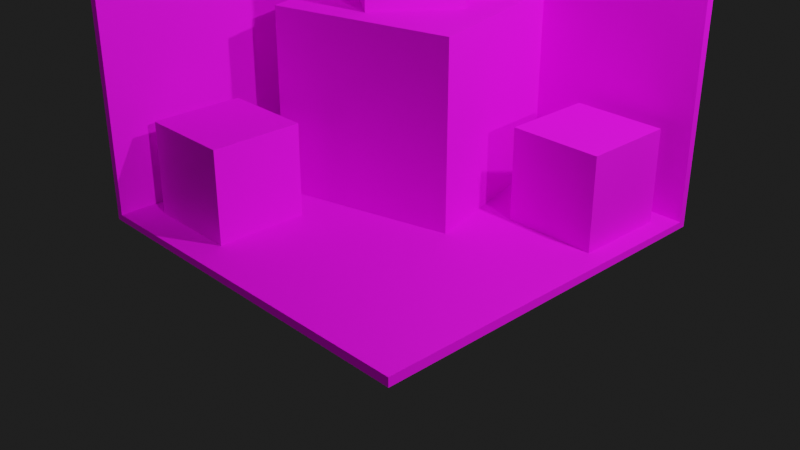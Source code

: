 # Source: TexelDensity_Test.blend  (saved by Blender 2.93.20; exported with 4.5.12 LTS)
import bpy
from mathutils import Matrix  # noqa: F401  (used for matrix-valued properties, if any)

bpy.ops.wm.read_factory_settings(use_empty=True)
scene = bpy.context.scene
scene.name = 'Scene'

# ---- collections
col_collection = bpy.data.collections.new('Collection'); scene.collection.children.link(col_collection)
col_mesh = bpy.data.collections.new('Mesh'); scene.collection.children.link(col_mesh)
col_rig = bpy.data.collections.new('Rig'); scene.collection.children.link(col_rig)
col_collision = bpy.data.collections.new('Collision'); scene.collection.children.link(col_collision)
col_extras = bpy.data.collections.new('Extras'); scene.collection.children.link(col_extras)

# ---- images (referenced by path relative to the original .blend; pixels are not part of the script)
import os
ASSET_DIR = os.environ.get("B2B_ASSET_DIR", "")  # directory of the original .blend (textures are referenced by path, not embedded)
HERE = os.path.dirname(os.path.abspath(__file__))  # packed textures are extracted next to this script under _unpacked/

def load_image(name, relpath, width, height, colorspace="sRGB"):
    """Load a texture the original file referenced (path relative to the .blend, or extracted next to this script)."""
    p = next((c for c in (os.path.join(HERE, relpath), os.path.join(ASSET_DIR, relpath)) if relpath and os.path.exists(c)), "")
    if p:
        img = bpy.data.images.load(p, check_existing=True)
        img.name = name
    else:  # same state as the original file: an image datablock whose file is absent (Cycles renders it pink)
        img = bpy.data.images.new(name, width, height)
        img.source = "FILE"
        img.filepath = "//" + (relpath or name)
    img.colorspace_settings.name = colorspace
    return img
img_texeldensity_2048_x_2048_jpg = load_image('TexelDensity 2048 X 2048.jpg', 'TexelDensity 2048 X 2048.jpg', 1024, 1024, 'sRGB')

# ---- materials (node trees are filled in below, after node groups)
mat_texturatileable = bpy.data.materials.new('TexturaTileable')

# ---- material node trees
mat_texturatileable.use_nodes = True; mat_texturatileable.node_tree.nodes.clear()
_N = mat_texturatileable.node_tree.nodes; _L = mat_texturatileable.node_tree.links
n0 = _N.new('ShaderNodeBsdfPrincipled'); n0.name = 'Principled BSDF'; n0.location = (10, 300)
n0.distribution = 'GGX'
n0.subsurface_method = 'BURLEY'
n0.inputs[2].default_value = 0.8
n0.inputs[3].default_value = 1.45
n0.inputs[13].default_value = 0.3
n0.inputs[27].default_value = (0.0, 0.0, 0.0, 1.0)
n0.inputs[28].default_value = 1.0
n1 = _N.new('ShaderNodeOutputMaterial'); n1.name = 'Material Output'; n1.location = (300, 300)
n2 = _N.new('ShaderNodeTexImage'); n2.name = 'Image Texture'; n2.location = (-280, 278)
n2.image = img_texeldensity_2048_x_2048_jpg
_L.new(n0.outputs[0], n1.inputs[0])
_L.new(n2.outputs[0], n0.inputs[0])
n1.is_active_output = True

# ---- world
world_world = bpy.data.worlds.new('World'); scene.world = world_world
world_world.use_nodes = True; world_world.node_tree.nodes.clear()
_N = world_world.node_tree.nodes; _L = world_world.node_tree.links
n0 = _N.new('ShaderNodeOutputWorld'); n0.name = 'World Output'; n0.location = (300, 300)
n1 = _N.new('ShaderNodeBackground'); n1.name = 'Background'; n1.location = (10, 300)
n1.inputs[0].default_value = (0.01363, 0.01363, 0.01363, 1.0)
_L.new(n1.outputs[0], n0.inputs[0])
n0.is_active_output = True
world_world.color = (0.05088, 0.05088, 0.05088)
world_world.use_sun_shadow = False
world_world.sun_shadow_jitter_overblur = 0.0

# ---- cameras
cam_camera = bpy.data.cameras.new('Camera')
cam_camera.clip_end = 100.0
cam_camera.ortho_scale = 7.314

# ---- lights
light_light = bpy.data.lights.new('Light', 'POINT')
light_light.transmission_factor = 0.0
light_light.energy = 1000.0
light_light.shadow_soft_size = 0.1
light_light.shadow_maximum_resolution = 0.006
light_light.use_absolute_resolution = True
light_sun = bpy.data.lights.new('Sun', 'SUN')
light_sun.transmission_factor = 0.0
light_sun.energy = 1.0
light_sun.shadow_soft_size = 0.125

# ---- meshes
me_cube = bpy.data.meshes.new('Cube')
me_cube.from_pydata([(2.0, 2.0, 2.0), (2.0, 2.0, -2.0), (2.0, -2.0, -2.0), (-2.0, 2.0, 2.0), (-2.0, 2.0, -2.0), (-2.0, -2.0, 2.0), (-2.0, -2.0, -2.0), (-2.058, 2.058, -2.058), (-2.071, -2.0, -2.071), (2.0, 2.071, -2.071), (2.0, 2.1, 2.0), (-2.1, -2.0, 2.0), (-2.071, 2.071, 2.0), (2.0, -2.0, -2.1)], [], [(6, 4, 3, 5), (4, 6, 2, 1), (4, 1, 0, 3), (8, 11, 12, 7), (7, 9, 13, 8), (7, 12, 10, 9), (2, 6, 8, 13), (6, 5, 11, 8), (1, 2, 13, 9), (5, 3, 12, 11), (0, 1, 9, 10), (3, 0, 10, 12)])
_uv = me_cube.uv_layers.new(name='UVMap')
_uv.uv.foreach_set('vector', [-0.4854, 1.503, 1.515, 1.503, 1.515, 3.503, -0.4854, 3.503, -0.4854, 1.5, -0.4854, -0.5003, 1.515, -0.5003, 1.515, 1.5, 1.518, -0.5003, 3.518, -0.5003, 3.518, 1.5, 1.518, 1.5, 1.55, -2.539, 1.55, -0.5031, -0.4854, -0.5032, -0.4789, -2.533, -2.518, -0.5095, -2.524, -2.539, -0.4883, -2.539, -0.4883, -0.5031, -2.518, -0.4938, -0.4883, -0.5003, -0.4883, 1.536, -2.524, 1.536, 1.676, 3.539, 1.691, 1.538, 1.726, 1.503, 1.726, 3.539, 1.532, 3.504, 1.518, 1.503, 1.568, 1.503, 1.568, 3.539, 1.638, 3.504, 1.623, 1.503, 1.673, 1.503, 1.673, 3.539, -0.4883, 1.588, -2.489, 1.588, -2.524, 1.553, -0.4883, 1.538, -0.4883, 1.641, -2.489, 1.641, -2.524, 1.606, -0.4883, 1.591, 1.585, 3.504, 1.571, 1.503, 1.621, 1.503, 1.621, 3.539])
_uv.active_render = True
_uv = me_cube.uv_layers.new(name='LightMap')
_uv.uv.foreach_set('vector', [0.654, 0.6756, 0.654, 0.9837, 0.3459, 0.9837, 0.3459, 0.6756, 0.6756, 0.3459, 0.9837, 0.3459, 0.9837, 0.654, 0.6756, 0.654, 0.654, 0.3459, 0.654, 0.654, 0.3459, 0.654, 0.3459, 0.3459, 0.3243, 0.3459, 0.3243, 0.6595, 0.0108, 0.6595, 0.0118, 0.3469, 0.0118, 0.01179, 0.3243, 0.0108, 0.3243, 0.3243, 0.0108, 0.3243, 0.347, 0.3234, 0.3459, 0.01081, 0.6595, 0.0108, 0.6595, 0.3243, 0.7928, 0.9891, 0.7951, 0.681, 0.8005, 0.6756, 0.8005, 0.9892, 0.7419, 0.6811, 0.7419, 0.9892, 0.7342, 0.9892, 0.7365, 0.6756, 0.7072, 0.9838, 0.7049, 0.6757, 0.7126, 0.6756, 0.7126, 0.9892, 0.6811, 0.3243, 0.6811, 0.01625, 0.6865, 0.0108, 0.6888, 0.3243, 0.7635, 0.9891, 0.7658, 0.681, 0.7712, 0.6756, 0.7712, 0.9892, 0.6779, 0.9838, 0.6756, 0.6757, 0.6833, 0.6756, 0.6833, 0.9892])
me_cube.materials.append(mat_texturatileable)
me_cube.use_remesh_preserve_volume = False
me_cube.use_remesh_preserve_attributes = False
me_cube.use_mirror_vertex_groups = False
me_cube.update()
me_cube_001 = bpy.data.meshes.new('Cube.001')
me_cube_001.from_pydata([(-0.5, -0.5, -0.5), (-0.5, -0.5, 0.5), (-0.5, 0.5, -0.5), (-0.5, 0.5, 0.5), (0.5, -0.5, -0.5), (0.5, -0.5, 0.5), (0.5, 0.5, -0.5), (0.5, 0.5, 0.5)], [], [(0, 1, 3, 2), (2, 3, 7, 6), (6, 7, 5, 4), (4, 5, 1, 0), (2, 6, 4, 0), (7, 3, 1, 5)])
_uv = me_cube_001.uv_layers.new(name='UVMap')
_uv.uv.foreach_set('vector', [0.5, 2.98e-08, 0.5, 0.5, 0.0, 0.5, 0.0, 0.0, 0.5, 2.98e-08, 0.5, 0.5, 0.0, 0.5, 0.0, 0.0, 0.5, 2.98e-08, 0.5, 0.5, 0.0, 0.5, 0.0, 0.0, 0.5, 2.98e-08, 0.5, 0.5, 0.0, 0.5, 0.0, 0.0, 0.5, 2.98e-08, 0.5, 0.5, 0.0, 0.5, 0.0, 0.0, 0.5, 2.98e-08, 0.5, 0.5, 0.0, 0.5, 0.0, 0.0])
_uv.active_render = True
_uv = me_cube_001.uv_layers.new(name='UVMap.001')
_uv.uv.foreach_set('vector', [0.9998, 0.3331, 0.6669, 0.3331, 0.6669, 0.0001998, 0.9998, 0.0001998, 0.3331, 0.3331, 0.0001998, 0.3331, 0.0001998, 0.0001998, 0.3331, 0.0001998, 0.3331, 0.6665, 0.0001998, 0.6665, 0.0001998, 0.3335, 0.3331, 0.3335, 0.6665, 0.3331, 0.3335, 0.3331, 0.3335, 0.0001998, 0.6665, 0.0001998, 0.6665, 0.6665, 0.3335, 0.6665, 0.3335, 0.3335, 0.6665, 0.3335, 0.3331, 0.9998, 0.0001998, 0.9998, 0.0001998, 0.6669, 0.3331, 0.6669])
me_cube_001.materials.append(mat_texturatileable)
me_cube_001.use_remesh_fix_poles = True
me_cube_001.use_remesh_preserve_attributes = False
me_cube_001.use_mirror_x = True
me_cube_001.update()
me_cube_002 = bpy.data.meshes.new('Cube.002')
me_cube_002.from_pydata([(-0.5, -0.5, -0.5), (-0.5, -0.5, 0.5), (-0.5, 0.5, -0.5), (-0.5, 0.5, 0.5), (0.5, -0.5, -0.5), (0.5, -0.5, 0.5), (0.5, 0.5, -0.5), (0.5, 0.5, 0.5)], [], [(0, 1, 3, 2), (2, 3, 7, 6), (6, 7, 5, 4), (4, 5, 1, 0), (2, 6, 4, 0), (7, 3, 1, 5)])
_uv = me_cube_002.uv_layers.new(name='UVMap')
_uv.uv.foreach_set('vector', [1.0, 2.98e-08, 1.0, 1.0, 0.0, 1.0, 2.98e-08, 0.0, 1.0, 2.98e-08, 1.0, 1.0, 0.0, 1.0, 2.98e-08, 0.0, 1.0, 2.98e-08, 1.0, 1.0, 0.0, 1.0, 2.98e-08, 0.0, 1.0, 2.98e-08, 1.0, 1.0, 0.0, 1.0, 2.98e-08, 0.0, 1.0, 2.98e-08, 1.0, 1.0, 0.0, 1.0, 2.98e-08, 0.0, 1.0, 2.98e-08, 1.0, 1.0, 0.0, 1.0, 2.98e-08, 0.0])
_uv.active_render = True
_uv = me_cube_002.uv_layers.new(name='UVMap.001')
_uv.uv.foreach_set('vector', [0.9998, 0.3331, 0.6669, 0.3331, 0.6669, 0.0001998, 0.9998, 0.0001998, 0.3331, 0.3331, 0.0001998, 0.3331, 0.0001998, 0.0001998, 0.3331, 0.0001998, 0.3331, 0.6665, 0.0001998, 0.6665, 0.0001998, 0.3335, 0.3331, 0.3335, 0.6665, 0.3331, 0.3335, 0.3331, 0.3335, 0.0001998, 0.6665, 0.0001998, 0.6665, 0.6665, 0.3335, 0.6665, 0.3335, 0.3335, 0.6665, 0.3335, 0.3331, 0.9998, 0.0001998, 0.9998, 0.0001998, 0.6669, 0.3331, 0.6669])
me_cube_002.materials.append(mat_texturatileable)
me_cube_002.use_remesh_fix_poles = True
me_cube_002.use_remesh_preserve_attributes = False
me_cube_002.use_mirror_x = True
me_cube_002.update()
me_cube_003 = bpy.data.meshes.new('Cube.003')
me_cube_003.from_pydata([(-0.5, -0.5, -0.5), (-0.5, -0.5, 0.5), (-0.5, 0.5, -0.5), (-0.5, 0.5, 0.5), (0.5, -0.5, -0.5), (0.5, -0.5, 0.5), (0.5, 0.5, -0.5), (0.5, 0.5, 0.5)], [], [(0, 1, 3, 2), (2, 3, 7, 6), (6, 7, 5, 4), (4, 5, 1, 0), (2, 6, 4, 0), (7, 3, 1, 5)])
_uv = me_cube_003.uv_layers.new(name='UVMap')
_uv.uv.foreach_set('vector', [0.5, 0.0, 0.5, 0.5, 0.0, 0.5, 0.0, 0.0, 0.5, 0.0, 0.5, 0.5, 0.0, 0.5, 0.0, 0.0, 0.5, 0.0, 0.5, 0.5, 0.0, 0.5, 0.0, 0.0, 0.5, 0.0, 0.5, 0.5, 0.0, 0.5, 0.0, 0.0, 0.5, 0.0, 0.5, 0.5, 0.0, 0.5, 0.0, 0.0, 0.5, 0.0, 0.5, 0.5, 0.0, 0.5, 0.0, 0.0])
_uv.active_render = True
_uv = me_cube_003.uv_layers.new(name='UVMap.001')
_uv.uv.foreach_set('vector', [0.9998, 0.3331, 0.6669, 0.3331, 0.6669, 0.0001998, 0.9998, 0.0001998, 0.3331, 0.3331, 0.0001998, 0.3331, 0.0001998, 0.0001998, 0.3331, 0.0001998, 0.3331, 0.6665, 0.0001998, 0.6665, 0.0001998, 0.3335, 0.3331, 0.3335, 0.6665, 0.3331, 0.3335, 0.3331, 0.3335, 0.0001998, 0.6665, 0.0001998, 0.6665, 0.6665, 0.3335, 0.6665, 0.3335, 0.3335, 0.6665, 0.3335, 0.3331, 0.9998, 0.0001998, 0.9998, 0.0001998, 0.6669, 0.3331, 0.6669])
me_cube_003.materials.append(mat_texturatileable)
me_cube_003.use_remesh_fix_poles = True
me_cube_003.use_remesh_preserve_attributes = False
me_cube_003.use_mirror_x = True
me_cube_003.update()
me_cube_004 = bpy.data.meshes.new('Cube.004')
me_cube_004.from_pydata([(-0.5, -0.5, -0.5), (-0.5, -0.5, 0.5), (-0.5, 0.5, -0.5), (-0.5, 0.5, 0.5), (0.5, -0.5, -0.5), (0.5, -0.5, 0.5), (0.5, 0.5, -0.5), (0.5, 0.5, 0.5)], [], [(0, 1, 3, 2), (2, 3, 7, 6), (6, 7, 5, 4), (4, 5, 1, 0), (2, 6, 4, 0), (7, 3, 1, 5)])
_uv = me_cube_004.uv_layers.new(name='UVMap')
_uv.uv.foreach_set('vector', [0.5, 0.0, 0.5, 0.5, 0.0, 0.5, 0.0, 0.0, 0.5, 0.0, 0.5, 0.5, 0.0, 0.5, 0.0, 0.0, 0.5, 0.0, 0.5, 0.5, 0.0, 0.5, 0.0, 0.0, 0.5, 0.0, 0.5, 0.5, 0.0, 0.5, 0.0, 0.0, 0.5, 0.0, 0.5, 0.5, 0.0, 0.5, 0.0, 0.0, 0.5, 0.0, 0.5, 0.5, 0.0, 0.5, 0.0, 0.0])
_uv.active_render = True
_uv = me_cube_004.uv_layers.new(name='UVMap.001')
_uv.uv.foreach_set('vector', [0.9998, 0.3331, 0.6669, 0.3331, 0.6669, 0.0001998, 0.9998, 0.0001998, 0.3331, 0.3331, 0.0001998, 0.3331, 0.0001998, 0.0001998, 0.3331, 0.0001998, 0.3331, 0.6665, 0.0001998, 0.6665, 0.0001998, 0.3335, 0.3331, 0.3335, 0.6665, 0.3331, 0.3335, 0.3331, 0.3335, 0.0001998, 0.6665, 0.0001998, 0.6665, 0.6665, 0.3335, 0.6665, 0.3335, 0.3335, 0.6665, 0.3335, 0.3331, 0.9998, 0.0001998, 0.9998, 0.0001998, 0.6669, 0.3331, 0.6669])
me_cube_004.materials.append(mat_texturatileable)
me_cube_004.use_remesh_fix_poles = True
me_cube_004.use_remesh_preserve_attributes = False
me_cube_004.use_mirror_x = True
me_cube_004.update()

# ---- objects
ob_light = bpy.data.objects.new('Light', light_light)
ob_camera = bpy.data.objects.new('Camera', cam_camera)
ob_sun = bpy.data.objects.new('Sun', light_sun)
ob_pared = bpy.data.objects.new('Pared', me_cube)
ob_cube_001 = bpy.data.objects.new('Cube.001', me_cube_001)
ob_cube_002 = bpy.data.objects.new('Cube.002', me_cube_002)
ob_cube_003 = bpy.data.objects.new('Cube.003', me_cube_003)
ob_cube_004 = bpy.data.objects.new('Cube.004', me_cube_004)

# ---- transforms, parenting, visibility, modifiers, constraints
ob_light.location = (4.076, 1.005, 5.904)
ob_light.rotation_euler = (0.6503, 0.05522, 1.866)
ob_light.lock_rotations_4d = False
ob_light.empty_display_type = 'ARROWS'
ob_light.color = (0.0, 0.0, 0.0, 0.0)
ob_light.lineart.crease_threshold = 0.0
ob_camera.location = (7.359, -6.926, 4.958)
ob_camera.rotation_euler = (1.109, 0.0, 0.8149)
ob_camera.lock_rotations_4d = False
ob_camera.empty_display_type = 'ARROWS'
ob_camera.color = (0.0, 0.0, 0.0, 0.0)
ob_camera.display_type = 'WIRE'
ob_camera.lineart.crease_threshold = 0.0
ob_sun.location = (0.0, 0.0, 6.145)
ob_sun.rotation_euler = (-1.097, -0.3563, -1.988)
ob_sun.lineart.crease_threshold = 0.0
ob_pared.location = (0.0, 0.0, 2.0)
ob_pared.lock_rotations_4d = False
ob_pared.empty_display_type = 'ARROWS'
ob_pared.lineart.crease_threshold = 0.0
_m = ob_pared.modifiers.new('Solidify', 'SOLIDIFY')
ob_cube_001.location = (-0.6839, 0.7695, 2.497)
ob_cube_001.rotation_euler = (0.0, -0.0, 0.9601)
ob_cube_001.lineart.crease_threshold = 0.0
ob_cube_001.use_mesh_mirror_x = True
ob_cube_002.location = (-0.6563, 0.8206, 1.0)
ob_cube_002.rotation_euler = (0.0, -0.0, 0.2493)
ob_cube_002.scale = (2.0, 2.0, 2.0)
ob_cube_002.lineart.crease_threshold = 0.0
ob_cube_002.use_mesh_mirror_x = True
ob_cube_003.location = (-1.241, -1.161, 0.5)
ob_cube_003.lineart.crease_threshold = 0.0
ob_cube_003.use_mesh_mirror_x = True
ob_cube_004.location = (1.284, 1.299, 0.5)
ob_cube_004.lineart.crease_threshold = 0.0
ob_cube_004.use_mesh_mirror_x = True

# ---- collection membership
col_collection.objects.link(ob_light)
col_collection.objects.link(ob_camera)
col_collection.objects.link(ob_sun)
col_mesh.objects.link(ob_pared)
col_mesh.objects.link(ob_cube_001)
col_mesh.objects.link(ob_cube_002)
col_mesh.objects.link(ob_cube_003)
col_mesh.objects.link(ob_cube_004)

# ---- scene / render settings (as saved in the file)
scene.camera = ob_camera
scene.frame_start = 1; scene.frame_end = 250; scene.frame_set(0)
scene.render.engine = 'CYCLES'
scene.cycles.samples = 128
scene.cycles.sampling_pattern = 'TABULATED_SOBOL'
scene.cycles.use_adaptive_sampling = False
scene.cycles.use_light_tree = False
scene.eevee.use_gtao = True
scene.eevee.use_raytracing = True
scene.view_settings.view_transform = 'Filmic'
bpy.context.view_layer.update()
